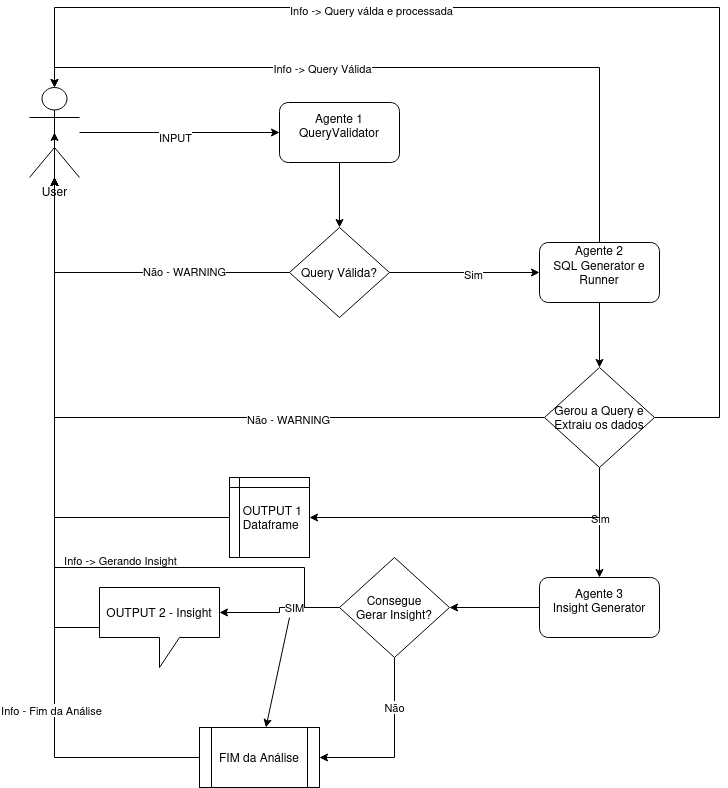

The diagram above was exported from draw.io. Its source (the exported page's mxGraphModel, read from the mxfile embedded in the PNG):
<mxGraphModel dx="2074" dy="755" grid="1" gridSize="10" guides="1" tooltips="1" connect="1" arrows="1" fold="1" page="1" pageScale="1" pageWidth="850" pageHeight="1100" math="0" shadow="0">
  <root>
    <mxCell id="0" />
    <mxCell id="1" parent="0" />
    <mxCell id="rGNihVQoe7mUxuV4mAzx-53" style="edgeStyle=orthogonalEdgeStyle;rounded=0;orthogonalLoop=1;jettySize=auto;html=1;entryX=0;entryY=0.5;entryDx=0;entryDy=0;" edge="1" parent="1" source="rGNihVQoe7mUxuV4mAzx-1" target="rGNihVQoe7mUxuV4mAzx-2">
      <mxGeometry relative="1" as="geometry">
        <mxPoint x="230" y="155" as="targetPoint" />
      </mxGeometry>
    </mxCell>
    <mxCell id="rGNihVQoe7mUxuV4mAzx-54" value="INPUT" style="edgeLabel;html=1;align=center;verticalAlign=middle;resizable=0;points=[];" vertex="1" connectable="0" parent="rGNihVQoe7mUxuV4mAzx-53">
      <mxGeometry x="-0.05" y="-4" relative="1" as="geometry">
        <mxPoint as="offset" />
      </mxGeometry>
    </mxCell>
    <mxCell id="rGNihVQoe7mUxuV4mAzx-1" value="&lt;div&gt;User&lt;/div&gt;&lt;div&gt;&lt;br&gt;&lt;/div&gt;" style="shape=umlActor;verticalLabelPosition=bottom;verticalAlign=top;html=1;outlineConnect=0;" vertex="1" parent="1">
      <mxGeometry x="90" y="110" width="50" height="90" as="geometry" />
    </mxCell>
    <mxCell id="rGNihVQoe7mUxuV4mAzx-10" style="edgeStyle=orthogonalEdgeStyle;rounded=0;orthogonalLoop=1;jettySize=auto;html=1;" edge="1" parent="1" source="rGNihVQoe7mUxuV4mAzx-2" target="rGNihVQoe7mUxuV4mAzx-9">
      <mxGeometry relative="1" as="geometry" />
    </mxCell>
    <mxCell id="rGNihVQoe7mUxuV4mAzx-2" value="&lt;div&gt;Agente 1 QueryValidator&lt;/div&gt;&lt;div&gt;&lt;br&gt;&lt;/div&gt;" style="rounded=1;whiteSpace=wrap;html=1;" vertex="1" parent="1">
      <mxGeometry x="340" y="125" width="120" height="60" as="geometry" />
    </mxCell>
    <mxCell id="rGNihVQoe7mUxuV4mAzx-11" style="edgeStyle=orthogonalEdgeStyle;rounded=0;orthogonalLoop=1;jettySize=auto;html=1;" edge="1" parent="1" source="rGNihVQoe7mUxuV4mAzx-9" target="rGNihVQoe7mUxuV4mAzx-1">
      <mxGeometry relative="1" as="geometry" />
    </mxCell>
    <mxCell id="rGNihVQoe7mUxuV4mAzx-12" value="Não - WARNING" style="edgeLabel;html=1;align=center;verticalAlign=middle;resizable=0;points=[];" vertex="1" connectable="0" parent="rGNihVQoe7mUxuV4mAzx-11">
      <mxGeometry x="-0.3576" y="-2" relative="1" as="geometry">
        <mxPoint as="offset" />
      </mxGeometry>
    </mxCell>
    <mxCell id="rGNihVQoe7mUxuV4mAzx-13" style="edgeStyle=orthogonalEdgeStyle;rounded=0;orthogonalLoop=1;jettySize=auto;html=1;exitX=1;exitY=0.5;exitDx=0;exitDy=0;entryX=0;entryY=0.5;entryDx=0;entryDy=0;" edge="1" parent="1" source="rGNihVQoe7mUxuV4mAzx-9" target="rGNihVQoe7mUxuV4mAzx-15">
      <mxGeometry relative="1" as="geometry">
        <mxPoint x="560" y="295" as="targetPoint" />
      </mxGeometry>
    </mxCell>
    <mxCell id="rGNihVQoe7mUxuV4mAzx-14" value="Sim" style="edgeLabel;html=1;align=center;verticalAlign=middle;resizable=0;points=[];" vertex="1" connectable="0" parent="rGNihVQoe7mUxuV4mAzx-13">
      <mxGeometry x="0.113" y="-1" relative="1" as="geometry">
        <mxPoint as="offset" />
      </mxGeometry>
    </mxCell>
    <mxCell id="rGNihVQoe7mUxuV4mAzx-9" value="Query Válida?" style="rhombus;whiteSpace=wrap;html=1;" vertex="1" parent="1">
      <mxGeometry x="350" y="250" width="100" height="90" as="geometry" />
    </mxCell>
    <mxCell id="rGNihVQoe7mUxuV4mAzx-16" style="edgeStyle=orthogonalEdgeStyle;rounded=0;orthogonalLoop=1;jettySize=auto;html=1;" edge="1" parent="1" source="rGNihVQoe7mUxuV4mAzx-15" target="rGNihVQoe7mUxuV4mAzx-17">
      <mxGeometry relative="1" as="geometry">
        <mxPoint x="660" y="370" as="targetPoint" />
      </mxGeometry>
    </mxCell>
    <mxCell id="rGNihVQoe7mUxuV4mAzx-21" style="edgeStyle=orthogonalEdgeStyle;rounded=0;orthogonalLoop=1;jettySize=auto;html=1;entryX=0.5;entryY=0;entryDx=0;entryDy=0;entryPerimeter=0;" edge="1" parent="1" source="rGNihVQoe7mUxuV4mAzx-15" target="rGNihVQoe7mUxuV4mAzx-1">
      <mxGeometry relative="1" as="geometry">
        <mxPoint x="660" y="60" as="targetPoint" />
        <Array as="points">
          <mxPoint x="660" y="90" />
          <mxPoint x="115" y="90" />
        </Array>
      </mxGeometry>
    </mxCell>
    <mxCell id="rGNihVQoe7mUxuV4mAzx-22" value="Info -&amp;gt; Query Válida" style="edgeLabel;html=1;align=center;verticalAlign=middle;resizable=0;points=[];" vertex="1" connectable="0" parent="rGNihVQoe7mUxuV4mAzx-21">
      <mxGeometry x="0.2243" relative="1" as="geometry">
        <mxPoint as="offset" />
      </mxGeometry>
    </mxCell>
    <mxCell id="rGNihVQoe7mUxuV4mAzx-15" value="&lt;div&gt;Agente 2&lt;/div&gt;&lt;div&gt;SQL Generator e Runner&lt;/div&gt;&lt;div&gt;&lt;br&gt;&lt;/div&gt;" style="rounded=1;whiteSpace=wrap;html=1;" vertex="1" parent="1">
      <mxGeometry x="600" y="265" width="120" height="60" as="geometry" />
    </mxCell>
    <mxCell id="rGNihVQoe7mUxuV4mAzx-18" style="edgeStyle=orthogonalEdgeStyle;rounded=0;orthogonalLoop=1;jettySize=auto;html=1;" edge="1" parent="1" source="rGNihVQoe7mUxuV4mAzx-17" target="rGNihVQoe7mUxuV4mAzx-1">
      <mxGeometry relative="1" as="geometry" />
    </mxCell>
    <mxCell id="rGNihVQoe7mUxuV4mAzx-19" value="&lt;div&gt;Não - WARNING&lt;/div&gt;" style="edgeLabel;html=1;align=center;verticalAlign=middle;resizable=0;points=[];" vertex="1" connectable="0" parent="rGNihVQoe7mUxuV4mAzx-18">
      <mxGeometry x="-0.2959" y="1" relative="1" as="geometry">
        <mxPoint as="offset" />
      </mxGeometry>
    </mxCell>
    <mxCell id="rGNihVQoe7mUxuV4mAzx-20" style="edgeStyle=orthogonalEdgeStyle;rounded=0;orthogonalLoop=1;jettySize=auto;html=1;" edge="1" parent="1" source="rGNihVQoe7mUxuV4mAzx-17" target="rGNihVQoe7mUxuV4mAzx-28">
      <mxGeometry relative="1" as="geometry">
        <mxPoint x="660" y="590" as="targetPoint" />
      </mxGeometry>
    </mxCell>
    <mxCell id="rGNihVQoe7mUxuV4mAzx-27" value="Sim" style="edgeLabel;html=1;align=center;verticalAlign=middle;resizable=0;points=[];" vertex="1" connectable="0" parent="rGNihVQoe7mUxuV4mAzx-20">
      <mxGeometry x="-0.0922" y="4" relative="1" as="geometry">
        <mxPoint x="-4" as="offset" />
      </mxGeometry>
    </mxCell>
    <mxCell id="rGNihVQoe7mUxuV4mAzx-34" style="edgeStyle=orthogonalEdgeStyle;rounded=0;orthogonalLoop=1;jettySize=auto;html=1;entryX=1;entryY=0.5;entryDx=0;entryDy=0;" edge="1" parent="1" source="rGNihVQoe7mUxuV4mAzx-17" target="rGNihVQoe7mUxuV4mAzx-35">
      <mxGeometry relative="1" as="geometry">
        <mxPoint x="370" y="540" as="targetPoint" />
        <Array as="points">
          <mxPoint x="660" y="540" />
        </Array>
      </mxGeometry>
    </mxCell>
    <mxCell id="rGNihVQoe7mUxuV4mAzx-17" value="&lt;div&gt;Gerou a Query e&lt;/div&gt;&lt;div&gt;Extraiu os dados&lt;/div&gt;" style="rhombus;whiteSpace=wrap;html=1;" vertex="1" parent="1">
      <mxGeometry x="605" y="390" width="110" height="100" as="geometry" />
    </mxCell>
    <mxCell id="rGNihVQoe7mUxuV4mAzx-40" style="edgeStyle=orthogonalEdgeStyle;rounded=0;orthogonalLoop=1;jettySize=auto;html=1;entryX=1;entryY=0.5;entryDx=0;entryDy=0;" edge="1" parent="1" source="rGNihVQoe7mUxuV4mAzx-28" target="rGNihVQoe7mUxuV4mAzx-39">
      <mxGeometry relative="1" as="geometry" />
    </mxCell>
    <mxCell id="rGNihVQoe7mUxuV4mAzx-28" value="&lt;div&gt;Agente 3&lt;/div&gt;&lt;div&gt;Insight Generator&lt;/div&gt;&lt;div&gt;&lt;br&gt;&lt;/div&gt;" style="rounded=1;whiteSpace=wrap;html=1;" vertex="1" parent="1">
      <mxGeometry x="600" y="600" width="120" height="60" as="geometry" />
    </mxCell>
    <mxCell id="rGNihVQoe7mUxuV4mAzx-31" style="edgeStyle=orthogonalEdgeStyle;rounded=0;orthogonalLoop=1;jettySize=auto;html=1;entryX=0.5;entryY=0;entryDx=0;entryDy=0;entryPerimeter=0;" edge="1" parent="1" source="rGNihVQoe7mUxuV4mAzx-17" target="rGNihVQoe7mUxuV4mAzx-1">
      <mxGeometry relative="1" as="geometry">
        <Array as="points">
          <mxPoint x="780" y="440" />
          <mxPoint x="780" y="30" />
          <mxPoint x="115" y="30" />
        </Array>
      </mxGeometry>
    </mxCell>
    <mxCell id="rGNihVQoe7mUxuV4mAzx-32" value="Info -&amp;gt; Query válda e processada" style="edgeLabel;html=1;align=center;verticalAlign=middle;resizable=0;points=[];" vertex="1" connectable="0" parent="rGNihVQoe7mUxuV4mAzx-31">
      <mxGeometry x="0.3508" y="2" relative="1" as="geometry">
        <mxPoint as="offset" />
      </mxGeometry>
    </mxCell>
    <mxCell id="rGNihVQoe7mUxuV4mAzx-36" style="edgeStyle=orthogonalEdgeStyle;rounded=0;orthogonalLoop=1;jettySize=auto;html=1;" edge="1" parent="1" source="rGNihVQoe7mUxuV4mAzx-35" target="rGNihVQoe7mUxuV4mAzx-1">
      <mxGeometry relative="1" as="geometry">
        <Array as="points">
          <mxPoint x="115" y="540" />
        </Array>
      </mxGeometry>
    </mxCell>
    <mxCell id="rGNihVQoe7mUxuV4mAzx-35" value="&lt;div&gt;&amp;nbsp; OUTPUT 1&lt;/div&gt;&lt;div&gt;&amp;nbsp;Dataframe&lt;/div&gt;" style="shape=internalStorage;whiteSpace=wrap;html=1;backgroundOutline=1;dx=10;dy=10;" vertex="1" parent="1">
      <mxGeometry x="290" y="500" width="80" height="80" as="geometry" />
    </mxCell>
    <mxCell id="rGNihVQoe7mUxuV4mAzx-41" style="edgeStyle=orthogonalEdgeStyle;rounded=0;orthogonalLoop=1;jettySize=auto;html=1;entryX=0;entryY=0;entryDx=120;entryDy=25;entryPerimeter=0;" edge="1" parent="1" source="rGNihVQoe7mUxuV4mAzx-39" target="rGNihVQoe7mUxuV4mAzx-44">
      <mxGeometry relative="1" as="geometry">
        <mxPoint x="300" y="630" as="targetPoint" />
      </mxGeometry>
    </mxCell>
    <mxCell id="rGNihVQoe7mUxuV4mAzx-43" value="SIM" style="edgeLabel;html=1;align=center;verticalAlign=middle;resizable=0;points=[];" vertex="1" connectable="0" parent="rGNihVQoe7mUxuV4mAzx-41">
      <mxGeometry x="-0.2637" y="-1" relative="1" as="geometry">
        <mxPoint as="offset" />
      </mxGeometry>
    </mxCell>
    <mxCell id="rGNihVQoe7mUxuV4mAzx-45" style="edgeStyle=orthogonalEdgeStyle;rounded=0;orthogonalLoop=1;jettySize=auto;html=1;exitX=0;exitY=0.5;exitDx=0;exitDy=0;" edge="1" parent="1" source="rGNihVQoe7mUxuV4mAzx-39" target="rGNihVQoe7mUxuV4mAzx-1">
      <mxGeometry relative="1" as="geometry">
        <mxPoint x="365" y="655" as="sourcePoint" />
        <mxPoint x="80" y="220" as="targetPoint" />
        <Array as="points">
          <mxPoint x="365" y="630" />
          <mxPoint x="365" y="590" />
          <mxPoint x="115" y="590" />
        </Array>
      </mxGeometry>
    </mxCell>
    <mxCell id="rGNihVQoe7mUxuV4mAzx-46" value="Info -&amp;gt; Gerando Insight" style="edgeLabel;html=1;align=center;verticalAlign=middle;resizable=0;points=[];" vertex="1" connectable="0" parent="rGNihVQoe7mUxuV4mAzx-45">
      <mxGeometry x="-0.7917" y="3" relative="1" as="geometry">
        <mxPoint x="-182" y="-9" as="offset" />
      </mxGeometry>
    </mxCell>
    <mxCell id="rGNihVQoe7mUxuV4mAzx-50" style="edgeStyle=orthogonalEdgeStyle;rounded=0;orthogonalLoop=1;jettySize=auto;html=1;exitX=0.5;exitY=1;exitDx=0;exitDy=0;entryX=1;entryY=0.5;entryDx=0;entryDy=0;" edge="1" parent="1" source="rGNihVQoe7mUxuV4mAzx-39" target="rGNihVQoe7mUxuV4mAzx-52">
      <mxGeometry relative="1" as="geometry">
        <mxPoint x="455" y="730" as="targetPoint" />
      </mxGeometry>
    </mxCell>
    <mxCell id="rGNihVQoe7mUxuV4mAzx-51" value="Não" style="edgeLabel;html=1;align=center;verticalAlign=middle;resizable=0;points=[];" vertex="1" connectable="0" parent="rGNihVQoe7mUxuV4mAzx-50">
      <mxGeometry x="-0.4456" y="-1" relative="1" as="geometry">
        <mxPoint as="offset" />
      </mxGeometry>
    </mxCell>
    <mxCell id="rGNihVQoe7mUxuV4mAzx-39" value="&lt;div&gt;Consegue&lt;/div&gt;&lt;div&gt;Gerar Insight?&lt;/div&gt;" style="rhombus;whiteSpace=wrap;html=1;" vertex="1" parent="1">
      <mxGeometry x="400" y="580" width="110" height="100" as="geometry" />
    </mxCell>
    <mxCell id="rGNihVQoe7mUxuV4mAzx-44" value="OUTPUT 2 - Insight" style="shape=callout;whiteSpace=wrap;html=1;perimeter=calloutPerimeter;" vertex="1" parent="1">
      <mxGeometry x="160" y="610" width="120" height="80" as="geometry" />
    </mxCell>
    <mxCell id="rGNihVQoe7mUxuV4mAzx-49" style="edgeStyle=orthogonalEdgeStyle;rounded=0;orthogonalLoop=1;jettySize=auto;html=1;entryX=0.5;entryY=0.5;entryDx=0;entryDy=0;entryPerimeter=0;" edge="1" parent="1" source="rGNihVQoe7mUxuV4mAzx-44" target="rGNihVQoe7mUxuV4mAzx-1">
      <mxGeometry relative="1" as="geometry">
        <Array as="points">
          <mxPoint x="115" y="650" />
        </Array>
      </mxGeometry>
    </mxCell>
    <mxCell id="rGNihVQoe7mUxuV4mAzx-56" style="edgeStyle=orthogonalEdgeStyle;rounded=0;orthogonalLoop=1;jettySize=auto;html=1;" edge="1" parent="1" source="rGNihVQoe7mUxuV4mAzx-52" target="rGNihVQoe7mUxuV4mAzx-1">
      <mxGeometry relative="1" as="geometry">
        <mxPoint x="120" y="180" as="targetPoint" />
        <Array as="points">
          <mxPoint x="115" y="780" />
        </Array>
      </mxGeometry>
    </mxCell>
    <mxCell id="rGNihVQoe7mUxuV4mAzx-61" value="Info - Fim da Análise" style="edgeLabel;html=1;align=center;verticalAlign=middle;resizable=0;points=[];" vertex="1" connectable="0" parent="rGNihVQoe7mUxuV4mAzx-56">
      <mxGeometry x="-0.4676" y="4" relative="1" as="geometry">
        <mxPoint as="offset" />
      </mxGeometry>
    </mxCell>
    <mxCell id="rGNihVQoe7mUxuV4mAzx-52" value="FIM da Análise" style="shape=process;whiteSpace=wrap;html=1;backgroundOutline=1;" vertex="1" parent="1">
      <mxGeometry x="260" y="750" width="120" height="60" as="geometry" />
    </mxCell>
    <mxCell id="rGNihVQoe7mUxuV4mAzx-55" value="" style="endArrow=classic;html=1;rounded=0;" edge="1" parent="1" target="rGNihVQoe7mUxuV4mAzx-52">
      <mxGeometry width="50" height="50" relative="1" as="geometry">
        <mxPoint x="350" y="640" as="sourcePoint" />
        <mxPoint x="450" y="430" as="targetPoint" />
      </mxGeometry>
    </mxCell>
  </root>
</mxGraphModel>